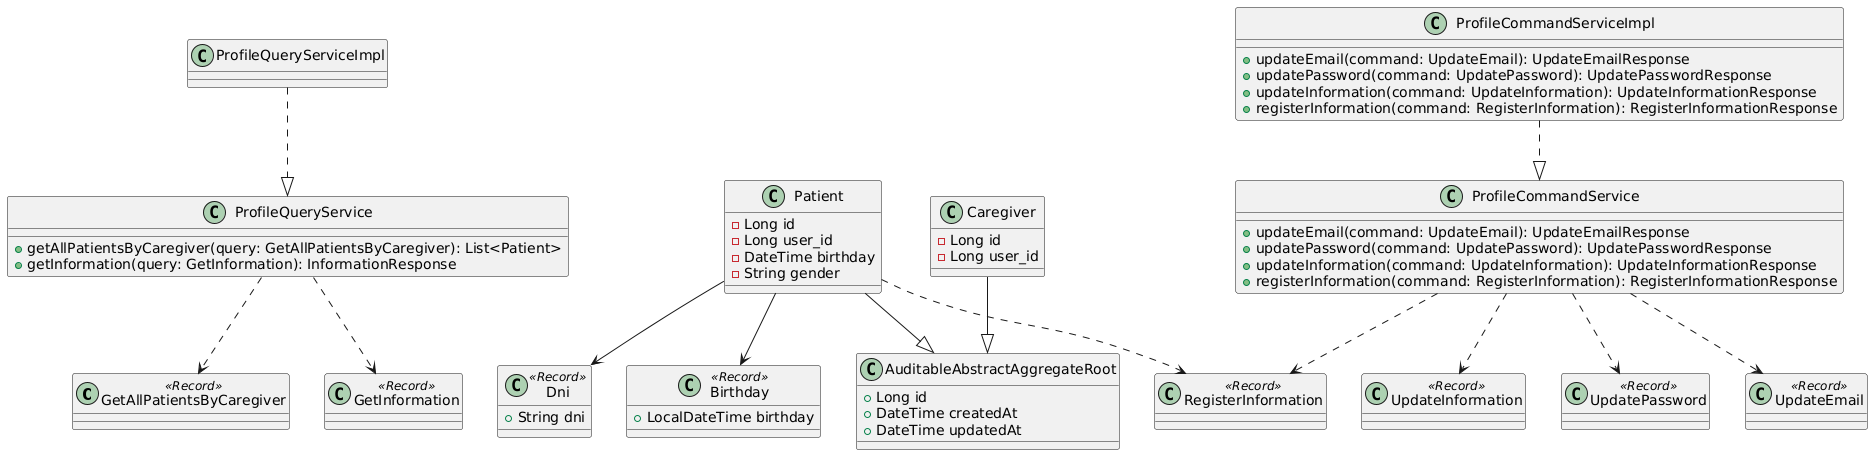

The diagram above was rendered by PlantUML. Its source (embedded in the PNG):
@startuml
' Records
class GetAllPatientsByCaregiver <<Record>> {
}

class GetInformation <<Record>> {

}

class RegisterInformation <<Record>>{
}

class UpdateInformation <<Record>>{
}
class UpdatePassword <<Record>>{
}
class UpdateEmail <<Record>>{
}
class Birthday <<Record>>{
  + LocalDateTime birthday
}
class Dni <<Record>>{
  + String dni
}
' Entities
class Patient {
    - Long id
    - Long user_id
    - DateTime birthday
    - String gender
}

class Caregiver {
    - Long id
    - Long user_id
}

' Services
class ProfileCommandService {
    +updateEmail(command: UpdateEmail): UpdateEmailResponse
    +updatePassword(command: UpdatePassword): UpdatePasswordResponse
    +updateInformation(command: UpdateInformation): UpdateInformationResponse
    +registerInformation(command: RegisterInformation): RegisterInformationResponse
}

class ProfileQueryService {
  +getAllPatientsByCaregiver(query: GetAllPatientsByCaregiver): List<Patient>
  +getInformation(query: GetInformation): InformationResponse
}

class ProfileCommandServiceImpl {
    +updateEmail(command: UpdateEmail): UpdateEmailResponse
    +updatePassword(command: UpdatePassword): UpdatePasswordResponse
    +updateInformation(command: UpdateInformation): UpdateInformationResponse
    +registerInformation(command: RegisterInformation): RegisterInformationResponse
}


class AuditableAbstractAggregateRoot {
  + Long id
  + DateTime createdAt
  + DateTime updatedAt
}


' Relationships
Patient --|> AuditableAbstractAggregateRoot
Caregiver --|> AuditableAbstractAggregateRoot

ProfileCommandServiceImpl ..|> ProfileCommandService
ProfileQueryServiceImpl ..|> ProfileQueryService

Patient --> Birthday
Patient --> Dni

Patient ..> RegisterInformation
ProfileCommandService ..> UpdateInformation
ProfileCommandService ..> UpdatePassword
ProfileCommandService ..> UpdateEmail
ProfileCommandService ..> RegisterInformation

ProfileQueryService ..> GetAllPatientsByCaregiver
ProfileQueryService ..> GetInformation
@enduml